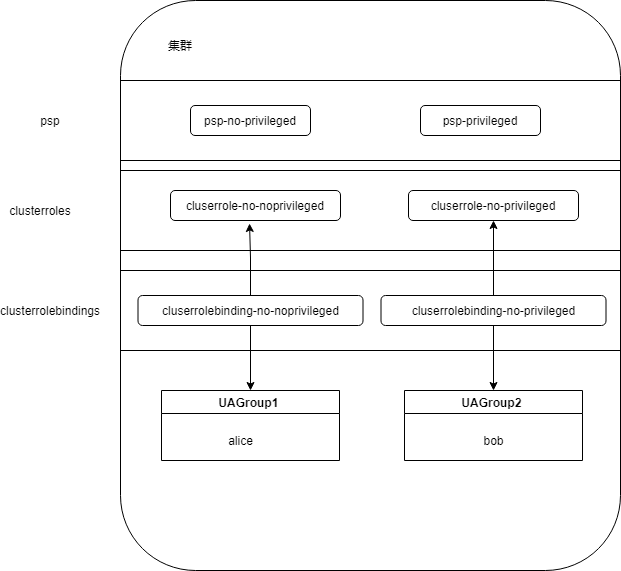

The diagram above was exported from draw.io. Its source (the exported page's mxGraphModel, read from the mxfile embedded in the PNG):
<mxGraphModel dx="1086" dy="806" grid="1" gridSize="10" guides="1" tooltips="1" connect="1" arrows="1" fold="1" page="1" pageScale="1" pageWidth="827" pageHeight="1169" math="0" shadow="0">
  <root>
    <mxCell id="0" />
    <mxCell id="1" parent="0" />
    <mxCell id="Rq8WiD79TJCYzx2al-sf-38" value="" style="rounded=1;whiteSpace=wrap;html=1;" parent="1" vertex="1">
      <mxGeometry x="160" y="240" width="500" height="570" as="geometry" />
    </mxCell>
    <mxCell id="Rq8WiD79TJCYzx2al-sf-2" value="" style="rounded=0;whiteSpace=wrap;html=1;" parent="1" vertex="1">
      <mxGeometry x="160" y="320" width="500" height="80" as="geometry" />
    </mxCell>
    <mxCell id="Rq8WiD79TJCYzx2al-sf-3" value="集群" style="text;html=1;strokeColor=none;fillColor=none;align=center;verticalAlign=middle;whiteSpace=wrap;rounded=0;" parent="1" vertex="1">
      <mxGeometry x="190" y="270" width="60" height="30" as="geometry" />
    </mxCell>
    <mxCell id="Rq8WiD79TJCYzx2al-sf-5" value="psp" style="text;html=1;strokeColor=none;fillColor=none;align=center;verticalAlign=middle;whiteSpace=wrap;rounded=0;" parent="1" vertex="1">
      <mxGeometry x="60" y="345" width="60" height="30" as="geometry" />
    </mxCell>
    <mxCell id="Rq8WiD79TJCYzx2al-sf-6" value="clusterroles" style="text;html=1;strokeColor=none;fillColor=none;align=center;verticalAlign=middle;whiteSpace=wrap;rounded=0;" parent="1" vertex="1">
      <mxGeometry x="50" y="435" width="60" height="30" as="geometry" />
    </mxCell>
    <mxCell id="Rq8WiD79TJCYzx2al-sf-7" value="" style="rounded=0;whiteSpace=wrap;html=1;" parent="1" vertex="1">
      <mxGeometry x="160" y="410" width="500" height="80" as="geometry" />
    </mxCell>
    <mxCell id="Rq8WiD79TJCYzx2al-sf-8" value="" style="rounded=0;whiteSpace=wrap;html=1;" parent="1" vertex="1">
      <mxGeometry x="160" y="510" width="500" height="80" as="geometry" />
    </mxCell>
    <mxCell id="Rq8WiD79TJCYzx2al-sf-9" value="clusterrolebindings" style="text;html=1;strokeColor=none;fillColor=none;align=center;verticalAlign=middle;whiteSpace=wrap;rounded=0;" parent="1" vertex="1">
      <mxGeometry x="60" y="535" width="60" height="30" as="geometry" />
    </mxCell>
    <mxCell id="Rq8WiD79TJCYzx2al-sf-17" value="UAGroup1 " style="swimlane;" parent="1" vertex="1">
      <mxGeometry x="201" y="630" width="178" height="70" as="geometry" />
    </mxCell>
    <mxCell id="Rq8WiD79TJCYzx2al-sf-34" value="alice" style="text;html=1;align=center;verticalAlign=middle;resizable=0;points=[];autosize=1;strokeColor=none;fillColor=none;" parent="Rq8WiD79TJCYzx2al-sf-17" vertex="1">
      <mxGeometry x="59" y="40" width="40" height="20" as="geometry" />
    </mxCell>
    <mxCell id="Rq8WiD79TJCYzx2al-sf-21" value="psp-no-privileged" style="rounded=1;whiteSpace=wrap;html=1;" parent="1" vertex="1">
      <mxGeometry x="230" y="345" width="120" height="30" as="geometry" />
    </mxCell>
    <mxCell id="Rq8WiD79TJCYzx2al-sf-22" value="psp-privileged" style="rounded=1;whiteSpace=wrap;html=1;" parent="1" vertex="1">
      <mxGeometry x="460" y="345" width="120" height="30" as="geometry" />
    </mxCell>
    <mxCell id="Rq8WiD79TJCYzx2al-sf-23" value="cluserrole-no-noprivileged" style="rounded=1;whiteSpace=wrap;html=1;" parent="1" vertex="1">
      <mxGeometry x="210" y="430" width="170" height="30" as="geometry" />
    </mxCell>
    <mxCell id="Rq8WiD79TJCYzx2al-sf-25" value="cluserrole-no-privileged" style="rounded=1;whiteSpace=wrap;html=1;" parent="1" vertex="1">
      <mxGeometry x="448" y="430" width="170" height="30" as="geometry" />
    </mxCell>
    <mxCell id="Rq8WiD79TJCYzx2al-sf-30" style="edgeStyle=orthogonalEdgeStyle;rounded=0;orthogonalLoop=1;jettySize=auto;html=1;entryX=0.465;entryY=1.1;entryDx=0;entryDy=0;entryPerimeter=0;" parent="1" source="Rq8WiD79TJCYzx2al-sf-26" target="Rq8WiD79TJCYzx2al-sf-23" edge="1">
      <mxGeometry relative="1" as="geometry" />
    </mxCell>
    <mxCell id="Rq8WiD79TJCYzx2al-sf-31" style="edgeStyle=orthogonalEdgeStyle;rounded=0;orthogonalLoop=1;jettySize=auto;html=1;entryX=0.5;entryY=0;entryDx=0;entryDy=0;" parent="1" source="Rq8WiD79TJCYzx2al-sf-26" target="Rq8WiD79TJCYzx2al-sf-17" edge="1">
      <mxGeometry relative="1" as="geometry" />
    </mxCell>
    <mxCell id="Rq8WiD79TJCYzx2al-sf-26" value="cluserrolebinding-no-noprivileged" style="rounded=1;whiteSpace=wrap;html=1;" parent="1" vertex="1">
      <mxGeometry x="177.5" y="535" width="225" height="30" as="geometry" />
    </mxCell>
    <mxCell id="Rq8WiD79TJCYzx2al-sf-32" style="edgeStyle=orthogonalEdgeStyle;rounded=0;orthogonalLoop=1;jettySize=auto;html=1;" parent="1" source="Rq8WiD79TJCYzx2al-sf-27" target="Rq8WiD79TJCYzx2al-sf-25" edge="1">
      <mxGeometry relative="1" as="geometry" />
    </mxCell>
    <mxCell id="Rq8WiD79TJCYzx2al-sf-33" style="edgeStyle=orthogonalEdgeStyle;rounded=0;orthogonalLoop=1;jettySize=auto;html=1;entryX=0.5;entryY=0;entryDx=0;entryDy=0;" parent="1" source="Rq8WiD79TJCYzx2al-sf-27" target="Rq8WiD79TJCYzx2al-sf-29" edge="1">
      <mxGeometry relative="1" as="geometry" />
    </mxCell>
    <mxCell id="Rq8WiD79TJCYzx2al-sf-27" value="cluserrolebinding-no-privileged" style="rounded=1;whiteSpace=wrap;html=1;" parent="1" vertex="1">
      <mxGeometry x="420.5" y="535" width="225" height="30" as="geometry" />
    </mxCell>
    <mxCell id="Rq8WiD79TJCYzx2al-sf-29" value="UAGroup2 " style="swimlane;" parent="1" vertex="1">
      <mxGeometry x="444" y="630" width="178" height="70" as="geometry" />
    </mxCell>
    <mxCell id="Rq8WiD79TJCYzx2al-sf-35" value="bob" style="text;html=1;align=center;verticalAlign=middle;resizable=0;points=[];autosize=1;strokeColor=none;fillColor=none;" parent="Rq8WiD79TJCYzx2al-sf-29" vertex="1">
      <mxGeometry x="69" y="40" width="40" height="20" as="geometry" />
    </mxCell>
  </root>
</mxGraphModel>